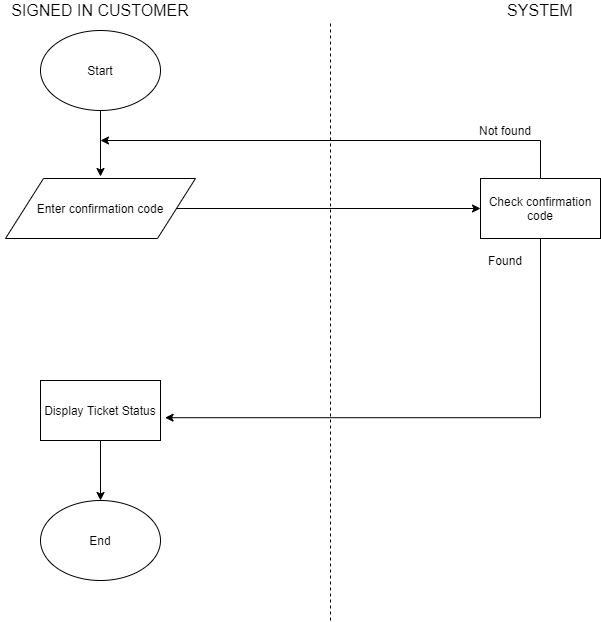

The diagram above was exported from draw.io. Its source (the exported page's mxGraphModel, read from the mxfile embedded in the PNG):
<mxGraphModel dx="736" dy="362" grid="1" gridSize="10" guides="1" tooltips="1" connect="1" arrows="1" fold="1" page="1" pageScale="1" pageWidth="827" pageHeight="1169" math="0" shadow="0">
  <root>
    <mxCell id="0eEFFhvcMnQDcgdprpbh-0" />
    <mxCell id="0eEFFhvcMnQDcgdprpbh-1" parent="0eEFFhvcMnQDcgdprpbh-0" />
    <mxCell id="BMnAzXlzhkEZuP4WKoL5-0" value="" style="endArrow=none;dashed=1;html=1;fontSize=12;" edge="1" parent="0eEFFhvcMnQDcgdprpbh-1">
      <mxGeometry width="50" height="50" relative="1" as="geometry">
        <mxPoint x="440" y="680" as="sourcePoint" />
        <mxPoint x="440" y="80" as="targetPoint" />
      </mxGeometry>
    </mxCell>
    <mxCell id="BMnAzXlzhkEZuP4WKoL5-1" value="SIGNED IN CUSTOMER" style="text;html=1;strokeColor=none;fillColor=none;align=center;verticalAlign=middle;whiteSpace=wrap;rounded=0;fontSize=16;" vertex="1" parent="0eEFFhvcMnQDcgdprpbh-1">
      <mxGeometry x="110" y="60" width="200" height="20" as="geometry" />
    </mxCell>
    <mxCell id="BMnAzXlzhkEZuP4WKoL5-2" value="SYSTEM" style="text;html=1;strokeColor=none;fillColor=none;align=center;verticalAlign=middle;whiteSpace=wrap;rounded=0;fontSize=16;" vertex="1" parent="0eEFFhvcMnQDcgdprpbh-1">
      <mxGeometry x="630" y="60" width="40" height="20" as="geometry" />
    </mxCell>
    <mxCell id="rP1VsgJbpV3BmAoIosGj-3" value="" style="edgeStyle=orthogonalEdgeStyle;rounded=0;orthogonalLoop=1;jettySize=auto;html=1;fontSize=12;" edge="1" parent="0eEFFhvcMnQDcgdprpbh-1" source="rP1VsgJbpV3BmAoIosGj-0">
      <mxGeometry relative="1" as="geometry">
        <mxPoint x="210" y="236" as="targetPoint" />
      </mxGeometry>
    </mxCell>
    <mxCell id="rP1VsgJbpV3BmAoIosGj-0" value="Start" style="ellipse;whiteSpace=wrap;html=1;fontSize=12;" vertex="1" parent="0eEFFhvcMnQDcgdprpbh-1">
      <mxGeometry x="150" y="90" width="120" height="80" as="geometry" />
    </mxCell>
    <mxCell id="rP1VsgJbpV3BmAoIosGj-6" value="" style="edgeStyle=orthogonalEdgeStyle;rounded=0;orthogonalLoop=1;jettySize=auto;html=1;fontSize=12;entryX=0;entryY=0.5;entryDx=0;entryDy=0;" edge="1" parent="0eEFFhvcMnQDcgdprpbh-1" source="rP1VsgJbpV3BmAoIosGj-2" target="rP1VsgJbpV3BmAoIosGj-4">
      <mxGeometry relative="1" as="geometry">
        <mxPoint x="404" y="268" as="targetPoint" />
      </mxGeometry>
    </mxCell>
    <mxCell id="rP1VsgJbpV3BmAoIosGj-2" value="Enter confirmation code" style="shape=parallelogram;perimeter=parallelogramPerimeter;whiteSpace=wrap;html=1;fontSize=12;" vertex="1" parent="0eEFFhvcMnQDcgdprpbh-1">
      <mxGeometry x="115" y="238" width="190" height="60" as="geometry" />
    </mxCell>
    <mxCell id="rP1VsgJbpV3BmAoIosGj-8" value="" style="edgeStyle=orthogonalEdgeStyle;rounded=0;orthogonalLoop=1;jettySize=auto;html=1;fontSize=12;" edge="1" parent="0eEFFhvcMnQDcgdprpbh-1" source="rP1VsgJbpV3BmAoIosGj-4">
      <mxGeometry relative="1" as="geometry">
        <mxPoint x="210" y="200" as="targetPoint" />
        <Array as="points">
          <mxPoint x="650" y="200" />
        </Array>
      </mxGeometry>
    </mxCell>
    <mxCell id="rP1VsgJbpV3BmAoIosGj-11" value="" style="edgeStyle=orthogonalEdgeStyle;rounded=0;orthogonalLoop=1;jettySize=auto;html=1;fontSize=12;entryX=1.038;entryY=0.62;entryDx=0;entryDy=0;entryPerimeter=0;" edge="1" parent="0eEFFhvcMnQDcgdprpbh-1" source="rP1VsgJbpV3BmAoIosGj-4" target="rP1VsgJbpV3BmAoIosGj-12">
      <mxGeometry relative="1" as="geometry">
        <mxPoint x="650" y="378" as="targetPoint" />
        <Array as="points">
          <mxPoint x="650" y="477" />
        </Array>
      </mxGeometry>
    </mxCell>
    <mxCell id="rP1VsgJbpV3BmAoIosGj-4" value="Check confirmation code" style="rounded=0;whiteSpace=wrap;html=1;fontSize=12;" vertex="1" parent="0eEFFhvcMnQDcgdprpbh-1">
      <mxGeometry x="590" y="238" width="120" height="60" as="geometry" />
    </mxCell>
    <mxCell id="rP1VsgJbpV3BmAoIosGj-9" value="Not found" style="text;html=1;strokeColor=none;fillColor=none;align=center;verticalAlign=middle;whiteSpace=wrap;rounded=0;fontSize=12;" vertex="1" parent="0eEFFhvcMnQDcgdprpbh-1">
      <mxGeometry x="580" y="180" width="70" height="20" as="geometry" />
    </mxCell>
    <mxCell id="rP1VsgJbpV3BmAoIosGj-15" value="" style="edgeStyle=orthogonalEdgeStyle;rounded=0;orthogonalLoop=1;jettySize=auto;html=1;fontSize=12;" edge="1" parent="0eEFFhvcMnQDcgdprpbh-1" source="rP1VsgJbpV3BmAoIosGj-12" target="rP1VsgJbpV3BmAoIosGj-14">
      <mxGeometry relative="1" as="geometry" />
    </mxCell>
    <mxCell id="rP1VsgJbpV3BmAoIosGj-12" value="Display Ticket Status" style="rounded=0;whiteSpace=wrap;html=1;fontSize=12;" vertex="1" parent="0eEFFhvcMnQDcgdprpbh-1">
      <mxGeometry x="150" y="440" width="120" height="60" as="geometry" />
    </mxCell>
    <mxCell id="rP1VsgJbpV3BmAoIosGj-13" value="Found" style="text;html=1;strokeColor=none;fillColor=none;align=center;verticalAlign=middle;whiteSpace=wrap;rounded=0;fontSize=12;" vertex="1" parent="0eEFFhvcMnQDcgdprpbh-1">
      <mxGeometry x="595" y="310" width="40" height="20" as="geometry" />
    </mxCell>
    <mxCell id="rP1VsgJbpV3BmAoIosGj-14" value="End" style="ellipse;whiteSpace=wrap;html=1;fontSize=12;" vertex="1" parent="0eEFFhvcMnQDcgdprpbh-1">
      <mxGeometry x="150" y="560" width="120" height="80" as="geometry" />
    </mxCell>
  </root>
</mxGraphModel>